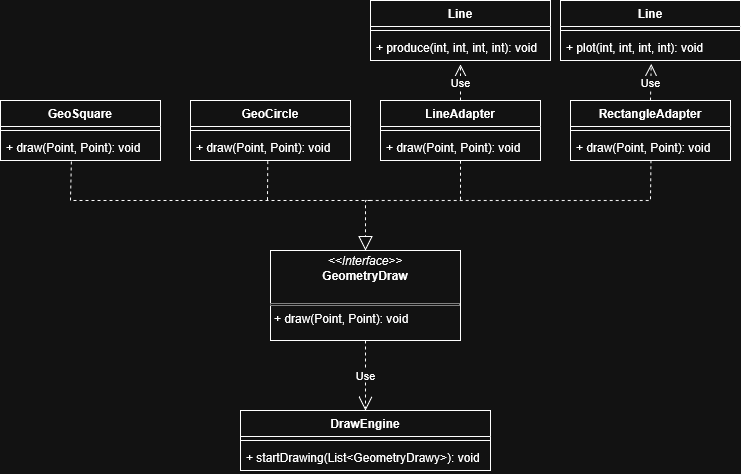

The diagram above was exported from draw.io. Its source (the exported page's mxGraphModel, read from the mxfile embedded in the PNG):
<mxGraphModel dx="1188" dy="656" grid="1" gridSize="10" guides="1" tooltips="1" connect="1" arrows="1" fold="1" page="1" pageScale="1" pageWidth="850" pageHeight="1100" math="0" shadow="0">
  <root>
    <mxCell id="0" />
    <mxCell id="1" parent="0" />
    <mxCell id="-eL5RkWBBdeKIZDDzb6N-2" value="&lt;p style=&quot;margin:0px;margin-top:4px;text-align:center;&quot;&gt;&lt;i&gt;&amp;lt;&amp;lt;Interface&amp;gt;&amp;gt;&lt;/i&gt;&lt;br&gt;&lt;b&gt;GeometryDraw&lt;/b&gt;&lt;/p&gt;&lt;br&gt;&lt;hr size=&quot;1&quot; style=&quot;border-style:solid;&quot;&gt;&lt;p style=&quot;margin:0px;margin-left:4px;&quot;&gt;+ draw(Point, Point): void&lt;/p&gt;" style="verticalAlign=top;align=left;overflow=fill;html=1;whiteSpace=wrap;" vertex="1" parent="1">
      <mxGeometry x="280" y="310" width="190" height="90" as="geometry" />
    </mxCell>
    <mxCell id="-eL5RkWBBdeKIZDDzb6N-8" value="LineAdapter" style="swimlane;fontStyle=1;align=center;verticalAlign=top;childLayout=stackLayout;horizontal=1;startSize=26;horizontalStack=0;resizeParent=1;resizeParentMax=0;resizeLast=0;collapsible=1;marginBottom=0;whiteSpace=wrap;html=1;" vertex="1" parent="1">
      <mxGeometry x="390" y="160" width="160" height="60" as="geometry" />
    </mxCell>
    <mxCell id="-eL5RkWBBdeKIZDDzb6N-10" value="" style="line;strokeWidth=1;fillColor=none;align=left;verticalAlign=middle;spacingTop=-1;spacingLeft=3;spacingRight=3;rotatable=0;labelPosition=right;points=[];portConstraint=eastwest;strokeColor=inherit;" vertex="1" parent="-eL5RkWBBdeKIZDDzb6N-8">
      <mxGeometry y="26" width="160" height="8" as="geometry" />
    </mxCell>
    <mxCell id="-eL5RkWBBdeKIZDDzb6N-11" value="+ draw(Point, Point): void" style="text;strokeColor=none;fillColor=none;align=left;verticalAlign=top;spacingLeft=4;spacingRight=4;overflow=hidden;rotatable=0;points=[[0,0.5],[1,0.5]];portConstraint=eastwest;whiteSpace=wrap;html=1;" vertex="1" parent="-eL5RkWBBdeKIZDDzb6N-8">
      <mxGeometry y="34" width="160" height="26" as="geometry" />
    </mxCell>
    <mxCell id="-eL5RkWBBdeKIZDDzb6N-12" value="RectangleAdapter" style="swimlane;fontStyle=1;align=center;verticalAlign=top;childLayout=stackLayout;horizontal=1;startSize=26;horizontalStack=0;resizeParent=1;resizeParentMax=0;resizeLast=0;collapsible=1;marginBottom=0;whiteSpace=wrap;html=1;" vertex="1" parent="1">
      <mxGeometry x="580" y="160" width="160" height="60" as="geometry" />
    </mxCell>
    <mxCell id="-eL5RkWBBdeKIZDDzb6N-13" value="" style="line;strokeWidth=1;fillColor=none;align=left;verticalAlign=middle;spacingTop=-1;spacingLeft=3;spacingRight=3;rotatable=0;labelPosition=right;points=[];portConstraint=eastwest;strokeColor=inherit;" vertex="1" parent="-eL5RkWBBdeKIZDDzb6N-12">
      <mxGeometry y="26" width="160" height="8" as="geometry" />
    </mxCell>
    <mxCell id="-eL5RkWBBdeKIZDDzb6N-14" value="+ draw(Point, Point): void" style="text;strokeColor=none;fillColor=none;align=left;verticalAlign=top;spacingLeft=4;spacingRight=4;overflow=hidden;rotatable=0;points=[[0,0.5],[1,0.5]];portConstraint=eastwest;whiteSpace=wrap;html=1;" vertex="1" parent="-eL5RkWBBdeKIZDDzb6N-12">
      <mxGeometry y="34" width="160" height="26" as="geometry" />
    </mxCell>
    <mxCell id="-eL5RkWBBdeKIZDDzb6N-16" value="GeoCircle" style="swimlane;fontStyle=1;align=center;verticalAlign=top;childLayout=stackLayout;horizontal=1;startSize=26;horizontalStack=0;resizeParent=1;resizeParentMax=0;resizeLast=0;collapsible=1;marginBottom=0;whiteSpace=wrap;html=1;" vertex="1" parent="1">
      <mxGeometry x="200" y="160" width="160" height="60" as="geometry" />
    </mxCell>
    <mxCell id="-eL5RkWBBdeKIZDDzb6N-17" value="" style="line;strokeWidth=1;fillColor=none;align=left;verticalAlign=middle;spacingTop=-1;spacingLeft=3;spacingRight=3;rotatable=0;labelPosition=right;points=[];portConstraint=eastwest;strokeColor=inherit;" vertex="1" parent="-eL5RkWBBdeKIZDDzb6N-16">
      <mxGeometry y="26" width="160" height="8" as="geometry" />
    </mxCell>
    <mxCell id="-eL5RkWBBdeKIZDDzb6N-18" value="+ draw(Point, Point): void" style="text;strokeColor=none;fillColor=none;align=left;verticalAlign=top;spacingLeft=4;spacingRight=4;overflow=hidden;rotatable=0;points=[[0,0.5],[1,0.5]];portConstraint=eastwest;whiteSpace=wrap;html=1;" vertex="1" parent="-eL5RkWBBdeKIZDDzb6N-16">
      <mxGeometry y="34" width="160" height="26" as="geometry" />
    </mxCell>
    <mxCell id="-eL5RkWBBdeKIZDDzb6N-19" value="GeoSquare" style="swimlane;fontStyle=1;align=center;verticalAlign=top;childLayout=stackLayout;horizontal=1;startSize=26;horizontalStack=0;resizeParent=1;resizeParentMax=0;resizeLast=0;collapsible=1;marginBottom=0;whiteSpace=wrap;html=1;" vertex="1" parent="1">
      <mxGeometry x="10" y="160" width="160" height="60" as="geometry" />
    </mxCell>
    <mxCell id="-eL5RkWBBdeKIZDDzb6N-20" value="" style="line;strokeWidth=1;fillColor=none;align=left;verticalAlign=middle;spacingTop=-1;spacingLeft=3;spacingRight=3;rotatable=0;labelPosition=right;points=[];portConstraint=eastwest;strokeColor=inherit;" vertex="1" parent="-eL5RkWBBdeKIZDDzb6N-19">
      <mxGeometry y="26" width="160" height="8" as="geometry" />
    </mxCell>
    <mxCell id="-eL5RkWBBdeKIZDDzb6N-21" value="+ draw(Point, Point): void" style="text;strokeColor=none;fillColor=none;align=left;verticalAlign=top;spacingLeft=4;spacingRight=4;overflow=hidden;rotatable=0;points=[[0,0.5],[1,0.5]];portConstraint=eastwest;whiteSpace=wrap;html=1;" vertex="1" parent="-eL5RkWBBdeKIZDDzb6N-19">
      <mxGeometry y="34" width="160" height="26" as="geometry" />
    </mxCell>
    <mxCell id="-eL5RkWBBdeKIZDDzb6N-26" value="" style="endArrow=block;dashed=1;endFill=0;endSize=12;html=1;rounded=0;exitX=0.503;exitY=0.992;exitDx=0;exitDy=0;exitPerimeter=0;entryX=0.5;entryY=0;entryDx=0;entryDy=0;" edge="1" parent="1" source="-eL5RkWBBdeKIZDDzb6N-14" target="-eL5RkWBBdeKIZDDzb6N-2">
      <mxGeometry width="160" relative="1" as="geometry">
        <mxPoint x="619.9999999999998" y="240.00000000000003" as="sourcePoint" />
        <mxPoint x="450" y="257.79" as="targetPoint" />
        <Array as="points">
          <mxPoint x="660" y="260" />
          <mxPoint x="375" y="260" />
        </Array>
      </mxGeometry>
    </mxCell>
    <mxCell id="-eL5RkWBBdeKIZDDzb6N-27" value="" style="endArrow=none;dashed=1;html=1;rounded=0;exitX=0.5;exitY=1.008;exitDx=0;exitDy=0;exitPerimeter=0;" edge="1" parent="1" source="-eL5RkWBBdeKIZDDzb6N-11">
      <mxGeometry width="50" height="50" relative="1" as="geometry">
        <mxPoint x="270" y="250" as="sourcePoint" />
        <mxPoint x="470" y="260" as="targetPoint" />
      </mxGeometry>
    </mxCell>
    <mxCell id="-eL5RkWBBdeKIZDDzb6N-28" value="" style="endArrow=none;dashed=1;html=1;rounded=0;entryX=0.443;entryY=1.038;entryDx=0;entryDy=0;entryPerimeter=0;" edge="1" parent="1" target="-eL5RkWBBdeKIZDDzb6N-21">
      <mxGeometry width="50" height="50" relative="1" as="geometry">
        <mxPoint x="380" y="260" as="sourcePoint" />
        <mxPoint x="80" y="260" as="targetPoint" />
        <Array as="points">
          <mxPoint x="80" y="260" />
        </Array>
      </mxGeometry>
    </mxCell>
    <mxCell id="-eL5RkWBBdeKIZDDzb6N-29" value="" style="endArrow=none;dashed=1;html=1;rounded=0;exitX=0.483;exitY=1.023;exitDx=0;exitDy=0;exitPerimeter=0;" edge="1" parent="1" source="-eL5RkWBBdeKIZDDzb6N-18">
      <mxGeometry width="50" height="50" relative="1" as="geometry">
        <mxPoint x="270" y="250" as="sourcePoint" />
        <mxPoint x="277" y="260" as="targetPoint" />
      </mxGeometry>
    </mxCell>
    <mxCell id="-eL5RkWBBdeKIZDDzb6N-30" value="Line" style="swimlane;fontStyle=1;align=center;verticalAlign=top;childLayout=stackLayout;horizontal=1;startSize=26;horizontalStack=0;resizeParent=1;resizeParentMax=0;resizeLast=0;collapsible=1;marginBottom=0;whiteSpace=wrap;html=1;" vertex="1" parent="1">
      <mxGeometry x="380" y="60" width="180" height="60" as="geometry" />
    </mxCell>
    <mxCell id="-eL5RkWBBdeKIZDDzb6N-31" value="" style="line;strokeWidth=1;fillColor=none;align=left;verticalAlign=middle;spacingTop=-1;spacingLeft=3;spacingRight=3;rotatable=0;labelPosition=right;points=[];portConstraint=eastwest;strokeColor=inherit;" vertex="1" parent="-eL5RkWBBdeKIZDDzb6N-30">
      <mxGeometry y="26" width="180" height="8" as="geometry" />
    </mxCell>
    <mxCell id="-eL5RkWBBdeKIZDDzb6N-32" value="+ produce(int,&amp;nbsp;int, int, int): void" style="text;strokeColor=none;fillColor=none;align=left;verticalAlign=top;spacingLeft=4;spacingRight=4;overflow=hidden;rotatable=0;points=[[0,0.5],[1,0.5]];portConstraint=eastwest;whiteSpace=wrap;html=1;" vertex="1" parent="-eL5RkWBBdeKIZDDzb6N-30">
      <mxGeometry y="34" width="180" height="26" as="geometry" />
    </mxCell>
    <mxCell id="-eL5RkWBBdeKIZDDzb6N-36" value="Line" style="swimlane;fontStyle=1;align=center;verticalAlign=top;childLayout=stackLayout;horizontal=1;startSize=26;horizontalStack=0;resizeParent=1;resizeParentMax=0;resizeLast=0;collapsible=1;marginBottom=0;whiteSpace=wrap;html=1;" vertex="1" parent="1">
      <mxGeometry x="570" y="60" width="180" height="60" as="geometry" />
    </mxCell>
    <mxCell id="-eL5RkWBBdeKIZDDzb6N-37" value="" style="line;strokeWidth=1;fillColor=none;align=left;verticalAlign=middle;spacingTop=-1;spacingLeft=3;spacingRight=3;rotatable=0;labelPosition=right;points=[];portConstraint=eastwest;strokeColor=inherit;" vertex="1" parent="-eL5RkWBBdeKIZDDzb6N-36">
      <mxGeometry y="26" width="180" height="8" as="geometry" />
    </mxCell>
    <mxCell id="-eL5RkWBBdeKIZDDzb6N-38" value="+ plot(int,&amp;nbsp;int, int, int): void" style="text;strokeColor=none;fillColor=none;align=left;verticalAlign=top;spacingLeft=4;spacingRight=4;overflow=hidden;rotatable=0;points=[[0,0.5],[1,0.5]];portConstraint=eastwest;whiteSpace=wrap;html=1;" vertex="1" parent="-eL5RkWBBdeKIZDDzb6N-36">
      <mxGeometry y="34" width="180" height="26" as="geometry" />
    </mxCell>
    <mxCell id="-eL5RkWBBdeKIZDDzb6N-39" value="Use" style="endArrow=open;endSize=12;dashed=1;html=1;rounded=0;exitX=0.5;exitY=0;exitDx=0;exitDy=0;entryX=0.5;entryY=1.146;entryDx=0;entryDy=0;entryPerimeter=0;" edge="1" parent="1" source="-eL5RkWBBdeKIZDDzb6N-8" target="-eL5RkWBBdeKIZDDzb6N-32">
      <mxGeometry width="160" relative="1" as="geometry">
        <mxPoint x="340" y="140" as="sourcePoint" />
        <mxPoint x="530" y="130" as="targetPoint" />
      </mxGeometry>
    </mxCell>
    <mxCell id="-eL5RkWBBdeKIZDDzb6N-40" value="Use" style="endArrow=open;endSize=12;dashed=1;html=1;rounded=0;exitX=0.5;exitY=0;exitDx=0;exitDy=0;entryX=0.504;entryY=1.131;entryDx=0;entryDy=0;entryPerimeter=0;" edge="1" parent="1" source="-eL5RkWBBdeKIZDDzb6N-12" target="-eL5RkWBBdeKIZDDzb6N-38">
      <mxGeometry width="160" relative="1" as="geometry">
        <mxPoint x="500" y="150" as="sourcePoint" />
        <mxPoint x="660" y="150" as="targetPoint" />
      </mxGeometry>
    </mxCell>
    <mxCell id="-eL5RkWBBdeKIZDDzb6N-41" value="DrawEngine" style="swimlane;fontStyle=1;align=center;verticalAlign=top;childLayout=stackLayout;horizontal=1;startSize=26;horizontalStack=0;resizeParent=1;resizeParentMax=0;resizeLast=0;collapsible=1;marginBottom=0;whiteSpace=wrap;html=1;" vertex="1" parent="1">
      <mxGeometry x="250" y="470" width="250" height="60" as="geometry" />
    </mxCell>
    <mxCell id="-eL5RkWBBdeKIZDDzb6N-42" value="" style="line;strokeWidth=1;fillColor=none;align=left;verticalAlign=middle;spacingTop=-1;spacingLeft=3;spacingRight=3;rotatable=0;labelPosition=right;points=[];portConstraint=eastwest;strokeColor=inherit;" vertex="1" parent="-eL5RkWBBdeKIZDDzb6N-41">
      <mxGeometry y="26" width="250" height="8" as="geometry" />
    </mxCell>
    <mxCell id="-eL5RkWBBdeKIZDDzb6N-43" value="+ startDrawing(List&amp;lt;GeometryDrawy&amp;gt;): void" style="text;strokeColor=none;fillColor=none;align=left;verticalAlign=top;spacingLeft=4;spacingRight=4;overflow=hidden;rotatable=0;points=[[0,0.5],[1,0.5]];portConstraint=eastwest;whiteSpace=wrap;html=1;" vertex="1" parent="-eL5RkWBBdeKIZDDzb6N-41">
      <mxGeometry y="34" width="250" height="26" as="geometry" />
    </mxCell>
    <mxCell id="-eL5RkWBBdeKIZDDzb6N-44" value="Use" style="endArrow=open;endSize=12;dashed=1;html=1;rounded=0;exitX=0.5;exitY=1;exitDx=0;exitDy=0;entryX=0.5;entryY=0;entryDx=0;entryDy=0;" edge="1" parent="1" source="-eL5RkWBBdeKIZDDzb6N-2" target="-eL5RkWBBdeKIZDDzb6N-41">
      <mxGeometry width="160" relative="1" as="geometry">
        <mxPoint x="370" y="390" as="sourcePoint" />
        <mxPoint x="530" y="390" as="targetPoint" />
      </mxGeometry>
    </mxCell>
  </root>
</mxGraphModel>